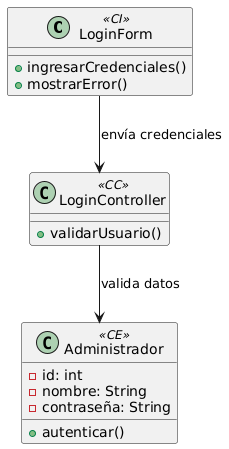

The diagram above was rendered by PlantUML. Its source (embedded in the PNG):
@startuml
class "LoginForm" as LoginForm <<CI>> {
  + ingresarCredenciales()
  + mostrarError()
}

class "LoginController" as LoginController <<CC>> {
  + validarUsuario()
}

class "Administrador" as Administrador <<CE>> {
  - id: int
  - nombre: String
  - contraseña: String
  + autenticar()
}

LoginForm --> LoginController : "envía credenciales"
LoginController --> Administrador : "valida datos"
@enduml